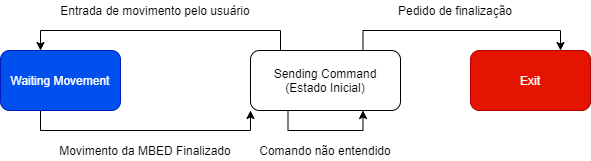

The diagram above was exported from draw.io. Its source (the exported page's mxGraphModel, read from the mxfile embedded in the PNG):
<mxGraphModel dx="827" dy="452" grid="1" gridSize="10" guides="1" tooltips="1" connect="1" arrows="1" fold="1" page="1" pageScale="1" pageWidth="827" pageHeight="1169" math="0" shadow="0">
  <root>
    <mxCell id="0" />
    <mxCell id="1" parent="0" />
    <mxCell id="XwPBsDSnUpbZ93iguV3v-11" style="edgeStyle=orthogonalEdgeStyle;rounded=0;orthogonalLoop=1;jettySize=auto;html=1;exitX=0.75;exitY=1;exitDx=0;exitDy=0;entryX=0;entryY=1;entryDx=0;entryDy=0;" edge="1" parent="1" source="XwPBsDSnUpbZ93iguV3v-2" target="XwPBsDSnUpbZ93iguV3v-3">
      <mxGeometry relative="1" as="geometry">
        <Array as="points">
          <mxPoint x="110" y="270" />
          <mxPoint x="110" y="290" />
          <mxPoint x="320" y="290" />
        </Array>
      </mxGeometry>
    </mxCell>
    <mxCell id="XwPBsDSnUpbZ93iguV3v-2" value="Waiting Movement" style="rounded=1;whiteSpace=wrap;html=1;fillColor=#0050ef;strokeColor=#001DBC;fontColor=#ffffff;" vertex="1" parent="1">
      <mxGeometry x="70" y="210" width="120" height="60" as="geometry" />
    </mxCell>
    <mxCell id="XwPBsDSnUpbZ93iguV3v-5" style="edgeStyle=orthogonalEdgeStyle;rounded=0;orthogonalLoop=1;jettySize=auto;html=1;exitX=0.25;exitY=0;exitDx=0;exitDy=0;" edge="1" parent="1" source="XwPBsDSnUpbZ93iguV3v-3" target="XwPBsDSnUpbZ93iguV3v-2">
      <mxGeometry relative="1" as="geometry">
        <Array as="points">
          <mxPoint x="350" y="190" />
          <mxPoint x="110" y="190" />
        </Array>
      </mxGeometry>
    </mxCell>
    <mxCell id="XwPBsDSnUpbZ93iguV3v-6" style="edgeStyle=orthogonalEdgeStyle;rounded=0;orthogonalLoop=1;jettySize=auto;html=1;exitX=0.75;exitY=0;exitDx=0;exitDy=0;entryX=0.75;entryY=0;entryDx=0;entryDy=0;" edge="1" parent="1" source="XwPBsDSnUpbZ93iguV3v-3" target="XwPBsDSnUpbZ93iguV3v-4">
      <mxGeometry relative="1" as="geometry">
        <mxPoint x="630" y="200" as="targetPoint" />
        <Array as="points">
          <mxPoint x="433" y="190" />
          <mxPoint x="630" y="190" />
        </Array>
      </mxGeometry>
    </mxCell>
    <mxCell id="XwPBsDSnUpbZ93iguV3v-3" value="Sending Command&lt;br&gt;(Estado Inicial)" style="rounded=1;whiteSpace=wrap;html=1;" vertex="1" parent="1">
      <mxGeometry x="320" y="210" width="150" height="60" as="geometry" />
    </mxCell>
    <mxCell id="XwPBsDSnUpbZ93iguV3v-4" value="Exit" style="rounded=1;whiteSpace=wrap;html=1;fillColor=#e51400;strokeColor=#B20000;fontColor=#ffffff;" vertex="1" parent="1">
      <mxGeometry x="540" y="210" width="120" height="60" as="geometry" />
    </mxCell>
    <mxCell id="XwPBsDSnUpbZ93iguV3v-7" style="edgeStyle=orthogonalEdgeStyle;rounded=0;orthogonalLoop=1;jettySize=auto;html=1;exitX=0.25;exitY=1;exitDx=0;exitDy=0;entryX=0.75;entryY=1;entryDx=0;entryDy=0;" edge="1" parent="1" source="XwPBsDSnUpbZ93iguV3v-3" target="XwPBsDSnUpbZ93iguV3v-3">
      <mxGeometry relative="1" as="geometry">
        <Array as="points">
          <mxPoint x="358" y="290" />
          <mxPoint x="433" y="290" />
        </Array>
      </mxGeometry>
    </mxCell>
    <mxCell id="XwPBsDSnUpbZ93iguV3v-8" value="Entrada de movimento pelo usuário" style="text;html=1;strokeColor=none;fillColor=none;align=center;verticalAlign=middle;whiteSpace=wrap;rounded=0;" vertex="1" parent="1">
      <mxGeometry x="110" y="160" width="230" height="20" as="geometry" />
    </mxCell>
    <mxCell id="XwPBsDSnUpbZ93iguV3v-9" value="Pedido de finalização" style="text;html=1;strokeColor=none;fillColor=none;align=center;verticalAlign=middle;whiteSpace=wrap;rounded=0;" vertex="1" parent="1">
      <mxGeometry x="410" y="160" width="230" height="20" as="geometry" />
    </mxCell>
    <mxCell id="XwPBsDSnUpbZ93iguV3v-10" value="Comando não entendido" style="text;html=1;strokeColor=none;fillColor=none;align=center;verticalAlign=middle;whiteSpace=wrap;rounded=0;" vertex="1" parent="1">
      <mxGeometry x="280" y="300" width="230" height="20" as="geometry" />
    </mxCell>
    <mxCell id="XwPBsDSnUpbZ93iguV3v-12" value="Movimento da MBED Finalizado" style="text;html=1;strokeColor=none;fillColor=none;align=center;verticalAlign=middle;whiteSpace=wrap;rounded=0;" vertex="1" parent="1">
      <mxGeometry x="100" y="300" width="230" height="20" as="geometry" />
    </mxCell>
  </root>
</mxGraphModel>